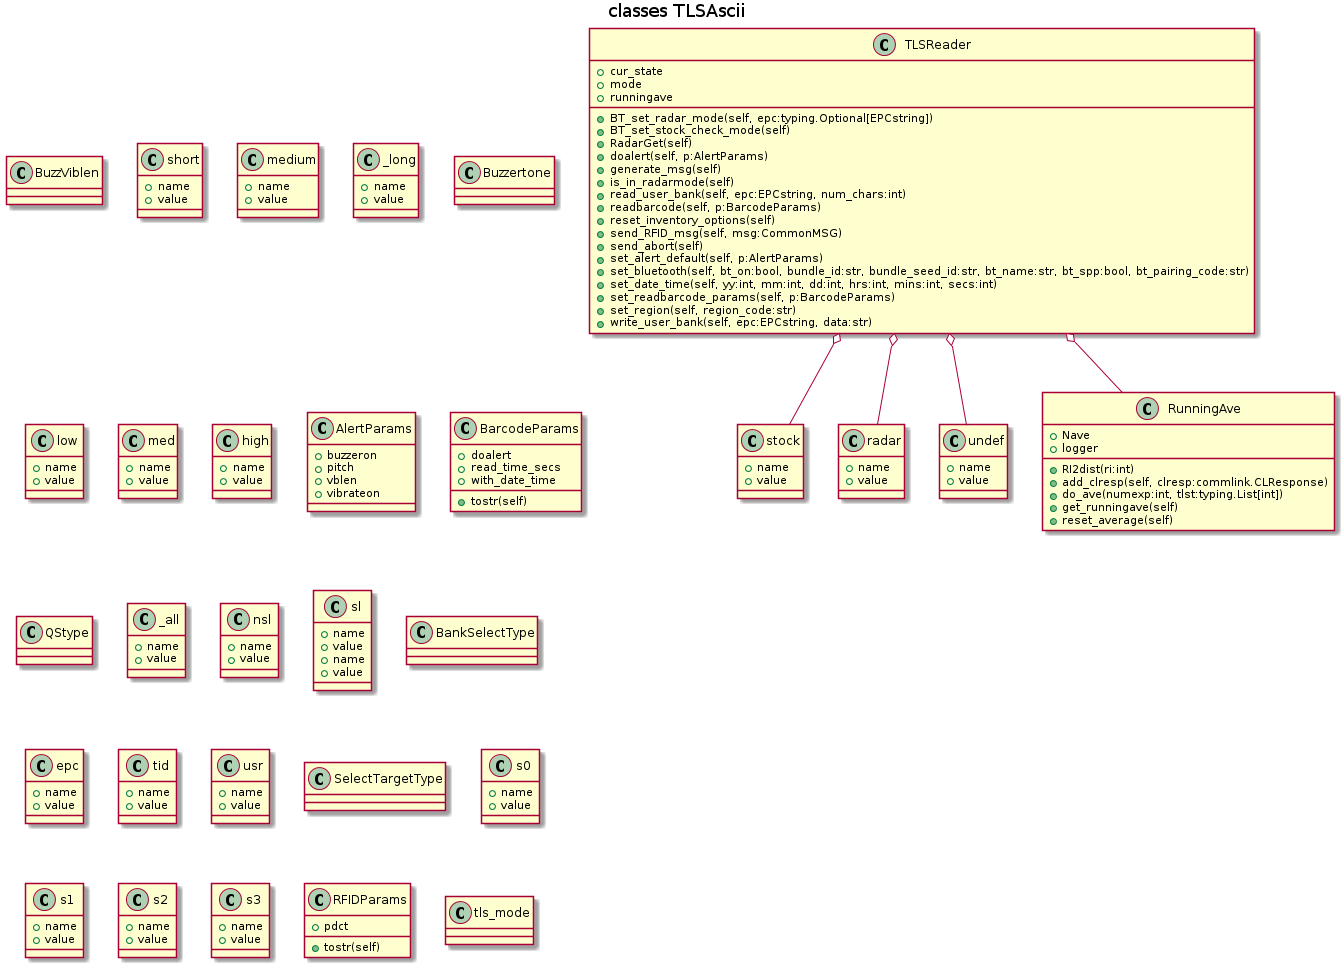

The diagram above was rendered by PlantUML. Its source (embedded in the PNG):
@startuml
title classes TLSAscii
class BuzzViblen 
class short {
    +name
    +value
}
class medium {
    +name
    +value
}
class _long {
    +name
    +value
}
class Buzzertone 
class low {
    +name
    +value
}
class med {
    +name
    +value
}
class high {
    +name
    +value
}
class AlertParams {
    +buzzeron
    +pitch
    +vblen
    +vibrateon
}
class BarcodeParams {
    +doalert
    +read_time_secs
    +with_date_time
    +tostr(self)
}
class QStype 
class _all {
    +name
    +value
}
class nsl {
    +name
    +value
}
class sl {
    +name
    +value
}
class BankSelectType 
class epc {
    +name
    +value
}
class tid {
    +name
    +value
}
class usr {
    +name
    +value
}
class SelectTargetType 
class s0 {
    +name
    +value
}
class s1 {
    +name
    +value
}
class s2 {
    +name
    +value
}
class s3 {
    +name
    +value
}
class sl {
    +name
    +value
}
class RFIDParams {
    +pdct
    +tostr(self)
}
class tls_mode 
class stock {
    +name
    +value
}
class radar {
    +name
    +value
}
class undef {
    +name
    +value
}
class RunningAve {
    +Nave
    +logger
    +RI2dist(ri:int)
    +add_clresp(self, clresp:commlink.CLResponse)
    +do_ave(numexp:int, tlst:typing.List[int])
    +get_runningave(self)
    +reset_average(self)
}
class TLSReader {
    +cur_state
    +mode
    +runningave
    +BT_set_radar_mode(self, epc:typing.Optional[EPCstring])
    +BT_set_stock_check_mode(self)
    +RadarGet(self)
    +doalert(self, p:AlertParams)
    +generate_msg(self)
    +is_in_radarmode(self)
    +read_user_bank(self, epc:EPCstring, num_chars:int)
    +readbarcode(self, p:BarcodeParams)
    +reset_inventory_options(self)
    +send_RFID_msg(self, msg:CommonMSG)
    +send_abort(self)
    +set_alert_default(self, p:AlertParams)
    +set_bluetooth(self, bt_on:bool, bundle_id:str, bundle_seed_id:str, bt_name:str, bt_spp:bool, bt_pairing_code:str)
    +set_date_time(self, yy:int, mm:int, dd:int, hrs:int, mins:int, secs:int)
    +set_readbarcode_params(self, p:BarcodeParams)
    +set_region(self, region_code:str)
    +write_user_bank(self, epc:EPCstring, data:str)
}

TLSReader o-- undef
TLSReader o-- stock
TLSReader o-- radar
TLSReader o-- RunningAve

@enduml